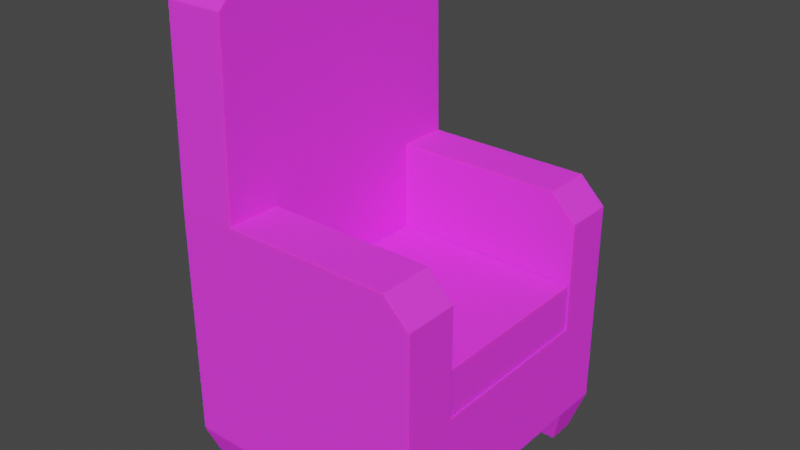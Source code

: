 # Source: chair.blend  (saved by Blender 2.91.10; exported with 4.5.12 LTS)
import bpy
from mathutils import Matrix  # noqa: F401  (used for matrix-valued properties, if any)

bpy.ops.wm.read_factory_settings(use_empty=True)
scene = bpy.context.scene
scene.name = 'Scene'

# ---- collections
col_collection = bpy.data.collections.new('Collection'); scene.collection.children.link(col_collection)

# ---- images (referenced by path relative to the original .blend; pixels are not part of the script)
import os
ASSET_DIR = os.environ.get("B2B_ASSET_DIR", "")  # directory of the original .blend (textures are referenced by path, not embedded)
HERE = os.path.dirname(os.path.abspath(__file__))  # packed textures are extracted next to this script under _unpacked/

def load_image(name, relpath, width, height, colorspace="sRGB"):
    """Load a texture the original file referenced (path relative to the .blend, or extracted next to this script)."""
    p = next((c for c in (os.path.join(HERE, relpath), os.path.join(ASSET_DIR, relpath)) if relpath and os.path.exists(c)), "")
    if p:
        img = bpy.data.images.load(p, check_existing=True)
        img.name = name
    else:  # same state as the original file: an image datablock whose file is absent (Cycles renders it pink)
        img = bpy.data.images.new(name, width, height)
        img.source = "FILE"
        img.filepath = "//" + (relpath or name)
    img.colorspace_settings.name = colorspace
    return img
img_chair_texture_png = load_image('chair-texture.png', 'chair-texture.png', 1024, 1024, 'sRGB')

# ---- materials (node trees are filled in below, after node groups)
mat_material_001 = bpy.data.materials.new('Material.001')
mat_material_001.use_transparent_shadow = False

# ---- material node trees
mat_material_001.use_nodes = True; mat_material_001.node_tree.nodes.clear()
_N = mat_material_001.node_tree.nodes; _L = mat_material_001.node_tree.links
n0 = _N.new('ShaderNodeBsdfPrincipled'); n0.name = 'Principled BSDF'; n0.location = (10, 300)
n0.distribution = 'GGX'
n0.subsurface_method = 'BURLEY'
n0.inputs[3].default_value = 1.45
n0.inputs[8].default_value = 1.0
n0.inputs[10].default_value = 0.06667
n0.inputs[13].default_value = 0.0
n0.inputs[27].default_value = (0.0, 0.0, 0.0, 1.0)
n0.inputs[28].default_value = 1.0
n1 = _N.new('ShaderNodeOutputMaterial'); n1.name = 'Material Output'; n1.location = (300, 300)
n2 = _N.new('ShaderNodeTexImage'); n2.name = 'Image Texture'; n2.location = (-280, 280)
n2.image = img_chair_texture_png
n3 = _N.new('ShaderNodeMix'); n3.name = 'Mix'; n3.location = (-160, 180)
n3.data_type = 'RGBA'
n3.inputs[0].default_value = 0.06667
n3.inputs[7].default_value = (0.8, 0.8, 0.8, 1.0)
_L.new(n0.outputs[0], n1.inputs[0])
_L.new(n2.outputs[0], n3.inputs[6])
_L.new(n3.outputs[2], n0.inputs[0])
n1.is_active_output = True

# ---- world
world_world = bpy.data.worlds.new('World'); scene.world = world_world
world_world.use_nodes = True; world_world.node_tree.nodes.clear()
_N = world_world.node_tree.nodes; _L = world_world.node_tree.links
n0 = _N.new('ShaderNodeOutputWorld'); n0.name = 'World Output'; n0.location = (300, 300)
n1 = _N.new('ShaderNodeBackground'); n1.name = 'Background'; n1.location = (10, 300)
n1.inputs[0].default_value = (0.05088, 0.05088, 0.05088, 1.0)
_L.new(n1.outputs[0], n0.inputs[0])
n0.is_active_output = True
world_world.color = (0.05088, 0.05088, 0.05088)
world_world.use_sun_shadow = False
world_world.sun_shadow_jitter_overblur = 0.0

# ---- meshes
me_cube_001 = bpy.data.meshes.new('Cube.001')
me_cube_001.from_pydata([(-1.0, -1.425, 0.4368), (-1.0, -1.425, 1.492), (-1.0, 1.567, 0.4368), (-1.0, 1.567, 1.492), (1.679, -1.425, 0.4368), (1.679, -1.425, 1.492), (1.679, 1.567, 0.4368), (1.679, 1.567, 1.492), (-1.0, -0.8445, 0.4368), (-1.0, -0.8445, 1.492), (1.679, -0.8445, 0.4368), (1.679, -0.8445, 1.492), (-1.0, 1.036, 1.492), (1.679, 1.036, 0.4368), (-1.0, 1.036, 0.4368), (1.679, 1.036, 1.492), (-0.3716, 1.567, 0.4368), (-0.3716, 1.567, 1.492), (-0.3716, -1.425, 0.4368), (-0.3716, -1.425, 1.492), (-0.3716, -0.8445, 1.492), (-0.3716, -0.8445, 0.4368), (-0.3716, 1.036, 0.4368), (-0.3716, 1.036, 1.492), (-1.0, 1.036, 2.925), (-1.0, 1.567, 2.925), (-0.3716, 1.567, 2.925), (-0.3716, -1.425, 2.925), (-1.0, -1.425, 2.925), (-1.0, -0.8445, 2.925), (-0.3716, -0.8445, 2.925), (-0.3716, 1.036, 2.925), (1.142, 1.567, 1.492), (1.142, -1.425, 0.4368), (1.142, -0.8445, 1.492), (1.142, 1.036, 1.492), (1.142, 1.567, 0.4368), (1.142, -1.425, 1.492), (1.142, -0.8445, 0.4368), (1.142, 1.036, 0.4368), (1.142, 1.567, 2.925), (1.142, -0.8445, 2.925), (1.142, 1.036, 2.925), (1.142, -1.425, 2.925), (-0.9824, -0.8607, 0.3811), (-0.9824, -1.409, 0.3811), (-0.3892, 1.552, 0.3811), (-0.9824, 1.552, 0.3811), (1.664, 1.051, 0.3811), (1.664, 1.552, 0.3811), (1.157, -1.409, 0.3811), (1.664, -1.409, 0.3811), (1.664, -0.8607, 0.3811), (-0.3892, -0.8607, 0.3811), (-0.9824, 1.051, 0.3811), (-0.3892, 1.051, 0.3811), (-0.3892, -1.409, 0.3811), (1.157, 1.552, 0.3811), (1.157, -0.8607, 0.3811), (1.157, 1.051, 0.3811), (-0.853, -0.9804, 0.0243), (-0.853, -1.29, 0.0243), (-0.5186, 1.443, 0.0243), (-0.853, 1.443, 0.0243), (1.554, 1.16, 0.0243), (1.554, 1.443, 0.0243), (1.268, -1.29, 0.0243), (1.554, -1.29, 0.0243), (1.554, -0.9804, 0.0243), (-0.5186, -0.9804, 0.0243), (-0.853, 1.16, 0.0243), (-0.5186, 1.16, 0.0243), (-0.5186, -1.29, 0.0243), (1.268, 1.443, 0.0243), (1.268, -0.9804, 0.0243), (1.268, 1.16, 0.0243), (-1.0, 0.9965, 5.18), (-1.0, -0.806, 5.18), (-0.3716, -0.806, 5.18), (-0.3716, 0.9965, 5.18), (-0.3716, -1.056, 5.18), (-0.3716, -1.371, 4.874), (-1.0, -1.371, 4.874), (-1.0, -1.056, 5.18), (-1.0, 1.226, 5.18), (-1.0, 1.514, 4.9), (-0.3716, 1.514, 4.9), (-0.3716, 1.226, 5.18), (1.41, 1.567, 2.925), (1.679, 1.567, 2.656), (1.41, -0.8445, 2.925), (1.679, -0.8445, 2.656), (1.679, -1.425, 2.656), (1.41, -1.425, 2.925), (1.679, 1.036, 2.656), (1.41, 1.036, 2.925)], [], [(14, 12, 3, 2), (36, 32, 7, 6), (10, 11, 5, 4), (18, 19, 1, 0), (39, 36, 57, 59), (3, 12, 24, 25), (39, 13, 10, 38), (13, 15, 11, 10), (0, 1, 9, 8), (6, 7, 15, 13), (36, 6, 49, 57), (17, 3, 25, 26), (8, 9, 12, 14), (32, 17, 26, 40), (21, 18, 56, 53), (14, 22, 21, 8), (35, 23, 20, 34), (20, 23, 31, 30), (2, 16, 46, 47), (33, 37, 19, 18), (2, 3, 17, 16), (29, 28, 82, 83, 77), (40, 26, 31, 42), (41, 30, 27, 43), (34, 20, 30, 41), (90, 41, 43, 93), (9, 1, 28, 29), (12, 9, 29, 24), (35, 15, 94, 95, 42), (1, 19, 27, 28), (37, 5, 92, 93, 43), (19, 37, 43, 27), (5, 11, 91, 92), (11, 34, 41, 90, 91), (15, 7, 89, 94), (4, 5, 37, 33), (15, 35, 34, 11), (88, 40, 42, 95), (16, 36, 39, 22), (22, 39, 38, 21), (23, 35, 42, 31), (21, 38, 33, 18), (16, 17, 32, 36), (46, 55, 71, 62), (47, 46, 62, 63), (56, 45, 61, 72), (50, 58, 74, 66), (10, 4, 51, 52), (6, 13, 48, 49), (14, 2, 47, 54), (0, 8, 44, 45), (16, 22, 55, 46), (38, 10, 52, 58), (18, 0, 45, 56), (13, 39, 59, 48), (33, 38, 58, 50), (8, 21, 53, 44), (4, 33, 50, 51), (22, 14, 54, 55), (74, 68, 67, 66), (73, 65, 64, 75), (63, 62, 71, 70), (60, 69, 72, 61), (49, 48, 64, 65), (53, 56, 72, 69), (51, 50, 66, 67), (57, 49, 65, 73), (52, 51, 67, 68), (58, 52, 68, 74), (44, 53, 69, 60), (48, 59, 75, 64), (54, 47, 63, 70), (59, 57, 73, 75), (55, 54, 70, 71), (45, 44, 60, 61), (27, 30, 78, 80, 81), (79, 76, 77, 78), (26, 25, 85, 86), (87, 84, 76, 79), (31, 26, 86, 87, 79), (30, 31, 79, 78), (78, 77, 83, 80), (24, 29, 77, 76), (80, 83, 82, 81), (28, 27, 81, 82), (84, 87, 86, 85), (25, 24, 76, 84, 85), (90, 93, 92, 91), (88, 95, 94, 89), (7, 32, 40, 88, 89)])
_uv = me_cube_001.uv_layers.new(name='UVMap')
_uv.uv.foreach_set('vector', [0.3737, 0.1058, 0.3737, 0.2303, 0.4364, 0.2303, 0.4364, 0.1058, 0.3862, 0.1058, 0.3862, 0.2303, 0.4497, 0.2303, 0.4497, 0.1058, 0.1519, 0.1058, 0.1519, 0.2303, 0.08337, 0.2303, 0.08337, 0.1058, 0.2077, 0.1058, 0.2077, 0.2303, 0.1336, 0.2303, 0.1336, 0.1058, 0.383, 0.476, 0.3828, 0.4769, 0.3828, 0.4768, 0.3829, 0.4761, 0.7152, 0.3511, 0.7545, 0.3511, 0.7545, 0.4569, 0.7152, 0.4569, 0.8853, 0.5134, 0.8853, 0.5553, 0.7386, 0.5553, 0.7386, 0.5134, 0.3737, 0.1058, 0.3737, 0.2303, 0.1519, 0.2303, 0.1519, 0.1058, 0.08337, 0.1058, 0.08337, 0.2303, 0.1519, 0.2303, 0.1519, 0.1058, 0.4364, 0.1058, 0.4364, 0.2303, 0.3737, 0.2303, 0.3737, 0.1058, 0.3828, 0.4769, 0.3821, 0.4767, 0.3822, 0.4767, 0.3828, 0.4768, 0.4441, 0.1711, 0.4441, 0.2383, 0.291, 0.2383, 0.291, 0.1711, 0.1519, 0.1058, 0.1519, 0.2303, 0.3737, 0.2303, 0.3737, 0.1058, 0.2922, 0.1405, 0.1567, 0.1405, 0.1567, 0.2689, 0.2922, 0.2689, 0.3867, 0.4721, 0.3866, 0.4708, 0.3868, 0.4709, 0.3868, 0.472, 0.8853, 0.3462, 0.8853, 0.3953, 0.7386, 0.3953, 0.7386, 0.3462, 0.3781, 0.477, 0.373, 0.4764, 0.3745, 0.4704, 0.3784, 0.4714, 0.08497, 0.38, 0.5947, 0.38, 0.5908, 0.4444, 0.08106, 0.4444, 0.387, 0.4778, 0.3859, 0.4777, 0.386, 0.4776, 0.387, 0.4777, 0.3862, 0.1058, 0.3862, 0.2303, 0.2077, 0.2303, 0.2077, 0.1058, 0.1336, 0.1058, 0.1336, 0.2303, 0.2077, 0.2303, 0.2077, 0.1058, 0.8934, 0.4569, 0.9363, 0.4569, 0.9323, 0.6009, 0.909, 0.6235, 0.8905, 0.6235, 0.2922, 0.1473, 0.1567, 0.1473, 0.1567, 0.09971, 0.2922, 0.09971, 0.3113, 0.1333, 0.1774, 0.1333, 0.1774, 0.08194, 0.3113, 0.08194, 0.3124, 0.149, 0.1785, 0.149, 0.1785, 0.2757, 0.3124, 0.2757, 0.335, 0.1333, 0.3113, 0.1333, 0.3113, 0.08194, 0.335, 0.08194, 0.8934, 0.3511, 0.9363, 0.3511, 0.9363, 0.4569, 0.8934, 0.4569, 0.7545, 0.3511, 0.8934, 0.3511, 0.8934, 0.4569, 0.7545, 0.4569, 0.2922, 0.1405, 0.3403, 0.1405, 0.3403, 0.2448, 0.3162, 0.2689, 0.2922, 0.2689, 0.4336, 0.1439, 0.4336, 0.2065, 0.2909, 0.2065, 0.2909, 0.1439, 0.3124, 0.149, 0.3599, 0.149, 0.3599, 0.2519, 0.3361, 0.2757, 0.3124, 0.2757, 0.1785, 0.149, 0.3124, 0.149, 0.3124, 0.2757, 0.1785, 0.2757, 0.1993, 0.1524, 0.1993, 0.2038, 0.09636, 0.2038, 0.09636, 0.1524, 0.3599, 0.149, 0.3124, 0.149, 0.3124, 0.2757, 0.3361, 0.2757, 0.3599, 0.2519, 0.3586, 0.1689, 0.3586, 0.2164, 0.2544, 0.2164, 0.2544, 0.1689, 0.4497, 0.1058, 0.4497, 0.2303, 0.3862, 0.2303, 0.3862, 0.1058, 0.3796, 0.4771, 0.3781, 0.477, 0.3784, 0.4714, 0.38, 0.4713, 0.3162, 0.1473, 0.2922, 0.1473, 0.2922, 0.09971, 0.3162, 0.09971, 0.9268, 0.3953, 0.9268, 0.5134, 0.8853, 0.5134, 0.8853, 0.3953, 0.8853, 0.3953, 0.8853, 0.5134, 0.7386, 0.5134, 0.7386, 0.3953, 0.1567, 0.1405, 0.2922, 0.1405, 0.2922, 0.2689, 0.1567, 0.2689, 0.7386, 0.3953, 0.7386, 0.5134, 0.6933, 0.5134, 0.6933, 0.3953, 0.2077, 0.1058, 0.2077, 0.2303, 0.3862, 0.2303, 0.3862, 0.1058, 0.6239, 0.1639, 0.5613, 0.1659, 0.5834, 0.1363, 0.5973, 0.1394, 0.6239, 0.0942, 0.6239, 0.1639, 0.5973, 0.1394, 0.6019, 0.1238, 0.4952, 0.1653, 0.4952, 0.09566, 0.5228, 0.1199, 0.5182, 0.1362, 0.5586, 0.1655, 0.5586, 0.2315, 0.5317, 0.2078, 0.5354, 0.1934, 0.3823, 0.4723, 0.3825, 0.4715, 0.3825, 0.4715, 0.3824, 0.4722, 0.3821, 0.4767, 0.382, 0.4759, 0.3821, 0.476, 0.3822, 0.4767, 0.3875, 0.4768, 0.387, 0.4778, 0.387, 0.4777, 0.3873, 0.4769, 0.3879, 0.4708, 0.3882, 0.4721, 0.388, 0.4719, 0.3878, 0.4709, 0.3859, 0.4777, 0.3861, 0.4765, 0.3862, 0.4767, 0.386, 0.4776, 0.3833, 0.4723, 0.3823, 0.4723, 0.3824, 0.4722, 0.3832, 0.4722, 0.3866, 0.4708, 0.3879, 0.4708, 0.3878, 0.4709, 0.3868, 0.4709, 0.382, 0.4759, 0.383, 0.476, 0.3829, 0.4761, 0.3821, 0.476, 0.3833, 0.4713, 0.3833, 0.4723, 0.3832, 0.4722, 0.3832, 0.4714, 0.3882, 0.4721, 0.3867, 0.4721, 0.3868, 0.472, 0.388, 0.4719, 0.3825, 0.4715, 0.3833, 0.4713, 0.3832, 0.4714, 0.3825, 0.4715, 0.3861, 0.4765, 0.3875, 0.4768, 0.3873, 0.4769, 0.3862, 0.4767, 0.5317, 0.2078, 0.5184, 0.2035, 0.5221, 0.1891, 0.5354, 0.1934, 0.5841, 0.2028, 0.5882, 0.19, 0.6011, 0.1933, 0.597, 0.2061, 0.6019, 0.1238, 0.5973, 0.1394, 0.5834, 0.1363, 0.5879, 0.1207, 0.5383, 0.1233, 0.5337, 0.1396, 0.5182, 0.1362, 0.5228, 0.1199, 0.5613, 0.1668, 0.6239, 0.166, 0.6011, 0.1933, 0.5882, 0.19, 0.5613, 0.1638, 0.4952, 0.1653, 0.5182, 0.1362, 0.5337, 0.1396, 0.4952, 0.1653, 0.5586, 0.1655, 0.5354, 0.1934, 0.5221, 0.1891, 0.5613, 0.2302, 0.5613, 0.1668, 0.5882, 0.19, 0.5841, 0.2028, 0.4952, 0.2313, 0.4952, 0.1653, 0.5221, 0.1891, 0.5184, 0.2035, 0.5586, 0.2315, 0.4952, 0.2313, 0.5184, 0.2035, 0.5317, 0.2078, 0.5613, 0.0942, 0.5613, 0.1638, 0.5337, 0.1396, 0.5383, 0.1233, 0.6239, 0.166, 0.6239, 0.2293, 0.597, 0.2061, 0.6011, 0.1933, 0.5613, 0.09621, 0.6239, 0.0942, 0.6019, 0.1238, 0.5879, 0.1207, 0.6239, 0.2293, 0.5613, 0.2302, 0.5841, 0.2028, 0.597, 0.2061, 0.5613, 0.1659, 0.5613, 0.09621, 0.5879, 0.1207, 0.5834, 0.1363, 0.4952, 0.09566, 0.5613, 0.0942, 0.5383, 0.1233, 0.5228, 0.1199, 0.4324, 0.08421, 0.4324, 0.157, 0.07354, 0.1619, 0.07354, 0.1305, 0.1223, 0.09098, 0.5077, 0.5298, 0.4802, 0.5129, 0.4804, 0.448, 0.5077, 0.4359, 0.291, 0.1711, 0.291, 0.2383, 0.07987, 0.2383, 0.07987, 0.1711, 0.4398, 0.1875, 0.3696, 0.1477, 0.3715, 0.1242, 0.4551, 0.1505, 0.4376, 0.2024, 0.4376, 0.2698, 0.1233, 0.263, 0.07872, 0.2265, 0.07872, 0.1975, 0.08353, 0.3927, 0.5933, 0.3927, 0.5724, 0.9424, 0.0837, 0.9424, 0.4638, 0.2033, 0.3794, 0.2305, 0.3742, 0.2031, 0.4485, 0.1654, 0.7545, 0.4569, 0.8934, 0.4569, 0.8905, 0.6235, 0.7574, 0.6235, 0.4485, 0.1654, 0.3742, 0.2031, 0.3421, 0.1792, 0.3949, 0.1037, 0.2909, 0.1439, 0.2909, 0.2065, 0.0968, 0.2065, 0.0968, 0.1439, 0.3696, 0.1477, 0.4398, 0.1875, 0.3921, 0.2394, 0.3446, 0.1713, 0.7152, 0.4569, 0.7545, 0.4569, 0.7574, 0.6235, 0.7404, 0.6235, 0.7191, 0.6029, 0.335, 0.1333, 0.335, 0.08194, 0.3588, 0.08194, 0.3588, 0.1333, 0.3162, 0.1473, 0.3162, 0.09971, 0.3403, 0.09971, 0.3403, 0.1473, 0.3403, 0.1405, 0.2922, 0.1405, 0.2922, 0.2689, 0.3162, 0.2689, 0.3403, 0.2448])
me_cube_001.materials.append(mat_material_001)
me_cube_001.use_remesh_fix_poles = True
me_cube_001.use_remesh_preserve_attributes = False
me_cube_001.use_mirror_vertex_groups = False
me_cube_001.update()
me_cube_002 = bpy.data.meshes.new('Cube.002')
me_cube_002.from_pydata([(1.66, -0.8445, 1.492), (1.66, 1.036, 1.492), (-0.3716, -0.8445, 1.492), (-0.3716, 1.036, 1.492), (-0.3716, -0.8445, 1.989), (-0.3716, 1.036, 1.989), (1.66, -0.8445, 1.989), (1.66, 1.036, 1.989)], [], [(0, 6, 4, 2), (3, 2, 4, 5), (1, 3, 5, 7), (0, 1, 7, 6), (7, 5, 4, 6), (0, 2, 3, 1)])
_uv = me_cube_002.uv_layers.new(name='UVMap')
_uv.uv.foreach_set('vector', [0.06979, 0.3722, 0.06979, 0.3722, 0.06979, 0.9329, 0.06979, 0.9329, 0.6048, 0.9329, 0.06979, 0.9329, 0.06979, 0.9329, 0.6048, 0.9329, 0.6048, 0.3722, 0.6048, 0.9329, 0.6048, 0.9329, 0.6048, 0.3722, 0.06979, 0.3722, 0.6048, 0.3722, 0.6048, 0.3722, 0.06979, 0.3722, 0.6048, 0.3722, 0.6048, 0.9329, 0.06979, 0.9329, 0.06979, 0.3722, 0.06979, 0.3722, 0.06979, 0.9329, 0.6048, 0.9329, 0.6048, 0.3722])
me_cube_002.materials.append(mat_material_001)
me_cube_002.use_remesh_fix_poles = True
me_cube_002.use_remesh_preserve_attributes = False
me_cube_002.use_mirror_vertex_groups = False
me_cube_002.update()

# ---- objects
ob_chair = bpy.data.objects.new('Chair', me_cube_001)
ob_cushion = bpy.data.objects.new('Cushion', me_cube_002)

# ---- transforms, parenting, visibility, modifiers, constraints
ob_chair.location = (0.0, 0.0, 0.0)
ob_chair.lineart.crease_threshold = 0.0
ob_cushion.location = (0.0, 0.0, 0.0)
ob_cushion.lineart.crease_threshold = 0.0

# ---- collection membership
col_collection.objects.link(ob_chair)
col_collection.objects.link(ob_cushion)

# ---- scene / render settings (as saved in the file)
scene.frame_start = 1; scene.frame_end = 250; scene.frame_set(1)
scene.render.engine = 'BLENDER_EEVEE_NEXT'
scene.cycles.use_denoising = False
scene.cycles.samples = 128
scene.cycles.sampling_pattern = 'TABULATED_SOBOL'
scene.cycles.use_adaptive_sampling = False
scene.cycles.use_light_tree = False
scene.view_settings.view_transform = 'Filmic'
bpy.context.view_layer.update()

# ---- added for rendering (the .blend has no active camera and no usable light): camera, sun
cam_auto = bpy.data.cameras.new('AutoCamera')
cam_auto.lens = 50.0
cam_auto.sensor_width = 36.0
cam_auto.clip_end = 1000.0
ob_auto_camera = bpy.data.objects.new('AutoCamera', cam_auto)
scene.collection.objects.link(ob_auto_camera)
ob_auto_camera.location = (6.38673, -7.18549, 7.43968)
ob_auto_camera.rotation_euler = (1.09748, -7.21219e-08, 0.694738)
scene.camera = ob_auto_camera
light_auto_sun = bpy.data.lights.new('AutoSun', 'SUN')
light_auto_sun.energy = 3.0
light_auto_sun.angle = 0.0523599
ob_auto_sun = bpy.data.objects.new('AutoSun', light_auto_sun)
scene.collection.objects.link(ob_auto_sun)
ob_auto_sun.rotation_euler = (0.872665, 0.174533, 0.523599)
bpy.context.view_layer.update()
